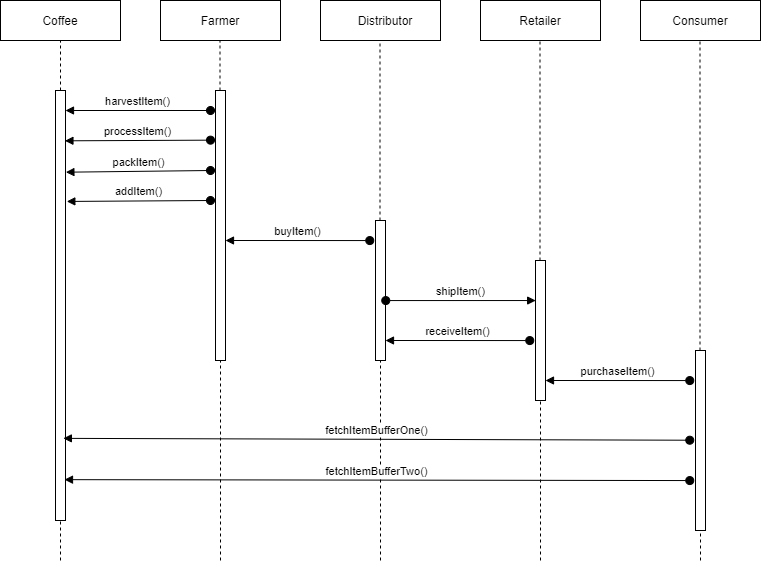

The diagram above was exported from draw.io. Its source (the exported page's mxGraphModel, read from the mxfile embedded in the PNG):
<mxGraphModel dx="1022" dy="437" grid="1" gridSize="10" guides="1" tooltips="1" connect="1" arrows="1" fold="1" page="1" pageScale="1" pageWidth="850" pageHeight="1100" math="0" shadow="0">
  <root>
    <mxCell id="0" />
    <mxCell id="1" parent="0" />
    <mxCell id="ulnUCjhqg8VWDx5EgpE1-1" value="" style="rounded=0;whiteSpace=wrap;html=1;" vertex="1" parent="1">
      <mxGeometry x="40" y="40" width="120" height="40" as="geometry" />
    </mxCell>
    <mxCell id="ulnUCjhqg8VWDx5EgpE1-2" value="" style="rounded=0;whiteSpace=wrap;html=1;" vertex="1" parent="1">
      <mxGeometry x="200" y="40" width="120" height="40" as="geometry" />
    </mxCell>
    <mxCell id="ulnUCjhqg8VWDx5EgpE1-3" value="" style="rounded=0;whiteSpace=wrap;html=1;" vertex="1" parent="1">
      <mxGeometry x="360" y="40" width="120" height="40" as="geometry" />
    </mxCell>
    <mxCell id="ulnUCjhqg8VWDx5EgpE1-4" value="" style="rounded=0;whiteSpace=wrap;html=1;" vertex="1" parent="1">
      <mxGeometry x="520" y="40" width="120" height="40" as="geometry" />
    </mxCell>
    <mxCell id="ulnUCjhqg8VWDx5EgpE1-5" value="" style="rounded=0;whiteSpace=wrap;html=1;" vertex="1" parent="1">
      <mxGeometry x="680" y="40" width="120" height="40" as="geometry" />
    </mxCell>
    <mxCell id="ulnUCjhqg8VWDx5EgpE1-6" value="" style="endArrow=none;dashed=1;html=1;entryX=0.5;entryY=1;entryDx=0;entryDy=0;" edge="1" parent="1" source="ulnUCjhqg8VWDx5EgpE1-15" target="ulnUCjhqg8VWDx5EgpE1-1">
      <mxGeometry width="50" height="50" relative="1" as="geometry">
        <mxPoint x="100" y="520" as="sourcePoint" />
        <mxPoint x="230" y="180" as="targetPoint" />
      </mxGeometry>
    </mxCell>
    <mxCell id="ulnUCjhqg8VWDx5EgpE1-7" value="" style="endArrow=none;dashed=1;html=1;entryX=0.5;entryY=1;entryDx=0;entryDy=0;" edge="1" parent="1" source="ulnUCjhqg8VWDx5EgpE1-21">
      <mxGeometry width="50" height="50" relative="1" as="geometry">
        <mxPoint x="259.5" y="520" as="sourcePoint" />
        <mxPoint x="259.5" y="80" as="targetPoint" />
      </mxGeometry>
    </mxCell>
    <mxCell id="ulnUCjhqg8VWDx5EgpE1-8" value="" style="endArrow=none;dashed=1;html=1;entryX=0.5;entryY=1;entryDx=0;entryDy=0;" edge="1" parent="1" source="ulnUCjhqg8VWDx5EgpE1-23">
      <mxGeometry width="50" height="50" relative="1" as="geometry">
        <mxPoint x="419.5" y="520" as="sourcePoint" />
        <mxPoint x="419.5" y="80" as="targetPoint" />
      </mxGeometry>
    </mxCell>
    <mxCell id="ulnUCjhqg8VWDx5EgpE1-9" value="" style="endArrow=none;dashed=1;html=1;entryX=0.5;entryY=1;entryDx=0;entryDy=0;" edge="1" parent="1" source="ulnUCjhqg8VWDx5EgpE1-27">
      <mxGeometry width="50" height="50" relative="1" as="geometry">
        <mxPoint x="579.5" y="520" as="sourcePoint" />
        <mxPoint x="579.5" y="80" as="targetPoint" />
      </mxGeometry>
    </mxCell>
    <mxCell id="ulnUCjhqg8VWDx5EgpE1-10" value="" style="endArrow=none;dashed=1;html=1;entryX=0.5;entryY=1;entryDx=0;entryDy=0;" edge="1" parent="1" source="ulnUCjhqg8VWDx5EgpE1-30">
      <mxGeometry width="50" height="50" relative="1" as="geometry">
        <mxPoint x="739.5" y="520" as="sourcePoint" />
        <mxPoint x="739.5" y="80" as="targetPoint" />
      </mxGeometry>
    </mxCell>
    <mxCell id="ulnUCjhqg8VWDx5EgpE1-16" value="harvestItem()" style="html=1;verticalAlign=bottom;startArrow=oval;endArrow=block;startSize=8;" edge="1" target="ulnUCjhqg8VWDx5EgpE1-15" parent="1">
      <mxGeometry relative="1" as="geometry">
        <mxPoint x="250" y="150" as="sourcePoint" />
      </mxGeometry>
    </mxCell>
    <mxCell id="ulnUCjhqg8VWDx5EgpE1-15" value="" style="html=1;points=[];perimeter=orthogonalPerimeter;" vertex="1" parent="1">
      <mxGeometry x="95" y="130" width="10" height="430" as="geometry" />
    </mxCell>
    <mxCell id="ulnUCjhqg8VWDx5EgpE1-17" value="" style="endArrow=none;dashed=1;html=1;entryX=0.5;entryY=1;entryDx=0;entryDy=0;" edge="1" parent="1" target="ulnUCjhqg8VWDx5EgpE1-15">
      <mxGeometry width="50" height="50" relative="1" as="geometry">
        <mxPoint x="100" y="600" as="sourcePoint" />
        <mxPoint x="100" y="80" as="targetPoint" />
      </mxGeometry>
    </mxCell>
    <mxCell id="ulnUCjhqg8VWDx5EgpE1-18" value="processItem()" style="html=1;verticalAlign=bottom;startArrow=oval;endArrow=block;startSize=8;entryX=0.943;entryY=0.117;entryDx=0;entryDy=0;entryPerimeter=0;" edge="1" parent="1" target="ulnUCjhqg8VWDx5EgpE1-15">
      <mxGeometry relative="1" as="geometry">
        <mxPoint x="250" y="179.66" as="sourcePoint" />
        <mxPoint x="120" y="180" as="targetPoint" />
      </mxGeometry>
    </mxCell>
    <mxCell id="ulnUCjhqg8VWDx5EgpE1-19" value="packItem()" style="html=1;verticalAlign=bottom;startArrow=oval;endArrow=block;startSize=8;entryX=1.038;entryY=0.19;entryDx=0;entryDy=0;entryPerimeter=0;" edge="1" parent="1" target="ulnUCjhqg8VWDx5EgpE1-15">
      <mxGeometry relative="1" as="geometry">
        <mxPoint x="250" y="209.99999999999997" as="sourcePoint" />
        <mxPoint x="95" y="209.99999999999997" as="targetPoint" />
      </mxGeometry>
    </mxCell>
    <mxCell id="ulnUCjhqg8VWDx5EgpE1-20" value="addItem()" style="html=1;verticalAlign=bottom;startArrow=oval;endArrow=block;startSize=8;entryX=1.133;entryY=0.258;entryDx=0;entryDy=0;entryPerimeter=0;" edge="1" parent="1" target="ulnUCjhqg8VWDx5EgpE1-15">
      <mxGeometry relative="1" as="geometry">
        <mxPoint x="250" y="240" as="sourcePoint" />
        <mxPoint x="95" y="240" as="targetPoint" />
      </mxGeometry>
    </mxCell>
    <mxCell id="ulnUCjhqg8VWDx5EgpE1-21" value="" style="html=1;points=[];perimeter=orthogonalPerimeter;" vertex="1" parent="1">
      <mxGeometry x="255" y="130" width="10" height="270" as="geometry" />
    </mxCell>
    <mxCell id="ulnUCjhqg8VWDx5EgpE1-22" value="" style="endArrow=none;dashed=1;html=1;entryX=0.5;entryY=1;entryDx=0;entryDy=0;" edge="1" parent="1" target="ulnUCjhqg8VWDx5EgpE1-21">
      <mxGeometry width="50" height="50" relative="1" as="geometry">
        <mxPoint x="260" y="600" as="sourcePoint" />
        <mxPoint x="259.5" y="80" as="targetPoint" />
      </mxGeometry>
    </mxCell>
    <mxCell id="ulnUCjhqg8VWDx5EgpE1-23" value="" style="html=1;points=[];perimeter=orthogonalPerimeter;" vertex="1" parent="1">
      <mxGeometry x="415" y="260" width="10" height="140" as="geometry" />
    </mxCell>
    <mxCell id="ulnUCjhqg8VWDx5EgpE1-24" value="" style="endArrow=none;dashed=1;html=1;entryX=0.5;entryY=1;entryDx=0;entryDy=0;" edge="1" parent="1" target="ulnUCjhqg8VWDx5EgpE1-23">
      <mxGeometry width="50" height="50" relative="1" as="geometry">
        <mxPoint x="420" y="600" as="sourcePoint" />
        <mxPoint x="419.5" y="80" as="targetPoint" />
      </mxGeometry>
    </mxCell>
    <mxCell id="ulnUCjhqg8VWDx5EgpE1-25" value="buyItem()" style="html=1;verticalAlign=bottom;startArrow=oval;endArrow=block;startSize=8;entryX=1.074;entryY=0.571;entryDx=0;entryDy=0;entryPerimeter=0;" edge="1" parent="1">
      <mxGeometry relative="1" as="geometry">
        <mxPoint x="409.26" y="280.06" as="sourcePoint" />
        <mxPoint x="265" y="280" as="targetPoint" />
      </mxGeometry>
    </mxCell>
    <mxCell id="ulnUCjhqg8VWDx5EgpE1-26" value="receiveItem()" style="html=1;verticalAlign=bottom;startArrow=oval;endArrow=block;startSize=8;entryX=1.074;entryY=0.571;entryDx=0;entryDy=0;entryPerimeter=0;" edge="1" parent="1">
      <mxGeometry relative="1" as="geometry">
        <mxPoint x="569.26" y="380.05999999999995" as="sourcePoint" />
        <mxPoint x="425" y="380" as="targetPoint" />
      </mxGeometry>
    </mxCell>
    <mxCell id="ulnUCjhqg8VWDx5EgpE1-27" value="" style="html=1;points=[];perimeter=orthogonalPerimeter;" vertex="1" parent="1">
      <mxGeometry x="575" y="300" width="10" height="140" as="geometry" />
    </mxCell>
    <mxCell id="ulnUCjhqg8VWDx5EgpE1-28" value="" style="endArrow=none;dashed=1;html=1;entryX=0.5;entryY=1;entryDx=0;entryDy=0;" edge="1" parent="1" target="ulnUCjhqg8VWDx5EgpE1-27">
      <mxGeometry width="50" height="50" relative="1" as="geometry">
        <mxPoint x="580" y="600" as="sourcePoint" />
        <mxPoint x="579.5" y="80" as="targetPoint" />
      </mxGeometry>
    </mxCell>
    <mxCell id="ulnUCjhqg8VWDx5EgpE1-29" value="shipItem()" style="html=1;verticalAlign=bottom;startArrow=oval;endArrow=block;startSize=8;entryX=0.016;entryY=0.286;entryDx=0;entryDy=0;entryPerimeter=0;" edge="1" parent="1" target="ulnUCjhqg8VWDx5EgpE1-27">
      <mxGeometry relative="1" as="geometry">
        <mxPoint x="425.2600000000001" y="340.05999999999995" as="sourcePoint" />
        <mxPoint x="577" y="340" as="targetPoint" />
      </mxGeometry>
    </mxCell>
    <mxCell id="ulnUCjhqg8VWDx5EgpE1-30" value="" style="html=1;points=[];perimeter=orthogonalPerimeter;" vertex="1" parent="1">
      <mxGeometry x="735" y="390" width="10" height="180" as="geometry" />
    </mxCell>
    <mxCell id="ulnUCjhqg8VWDx5EgpE1-31" value="" style="endArrow=none;dashed=1;html=1;entryX=0.5;entryY=1;entryDx=0;entryDy=0;" edge="1" parent="1" target="ulnUCjhqg8VWDx5EgpE1-30">
      <mxGeometry width="50" height="50" relative="1" as="geometry">
        <mxPoint x="740" y="600" as="sourcePoint" />
        <mxPoint x="739.5" y="80" as="targetPoint" />
      </mxGeometry>
    </mxCell>
    <mxCell id="ulnUCjhqg8VWDx5EgpE1-32" value="purchaseItem()" style="html=1;verticalAlign=bottom;startArrow=oval;endArrow=block;startSize=8;entryX=1.074;entryY=0.571;entryDx=0;entryDy=0;entryPerimeter=0;" edge="1" parent="1">
      <mxGeometry relative="1" as="geometry">
        <mxPoint x="729.2600000000001" y="420.05999999999995" as="sourcePoint" />
        <mxPoint x="585" y="420" as="targetPoint" />
      </mxGeometry>
    </mxCell>
    <mxCell id="ulnUCjhqg8VWDx5EgpE1-33" value="fetchItemBufferOne()" style="html=1;verticalAlign=bottom;startArrow=oval;endArrow=block;startSize=8;entryX=0.786;entryY=0.809;entryDx=0;entryDy=0;entryPerimeter=0;" edge="1" parent="1" target="ulnUCjhqg8VWDx5EgpE1-15">
      <mxGeometry relative="1" as="geometry">
        <mxPoint x="729.2600000000001" y="479.7199999999999" as="sourcePoint" />
        <mxPoint x="100" y="478" as="targetPoint" />
      </mxGeometry>
    </mxCell>
    <mxCell id="ulnUCjhqg8VWDx5EgpE1-34" value="fetchItemBufferTwo()" style="html=1;verticalAlign=bottom;startArrow=oval;endArrow=block;startSize=8;entryX=0.9;entryY=0.905;entryDx=0;entryDy=0;entryPerimeter=0;" edge="1" parent="1" target="ulnUCjhqg8VWDx5EgpE1-15">
      <mxGeometry relative="1" as="geometry">
        <mxPoint x="729.2600000000001" y="520.06" as="sourcePoint" />
        <mxPoint x="110" y="520" as="targetPoint" />
      </mxGeometry>
    </mxCell>
    <mxCell id="ulnUCjhqg8VWDx5EgpE1-36" value="Coffee" style="text;html=1;strokeColor=none;fillColor=none;align=center;verticalAlign=middle;whiteSpace=wrap;rounded=0;" vertex="1" parent="1">
      <mxGeometry x="80" y="50" width="40" height="20" as="geometry" />
    </mxCell>
    <mxCell id="ulnUCjhqg8VWDx5EgpE1-37" value="Farmer" style="text;html=1;strokeColor=none;fillColor=none;align=center;verticalAlign=middle;whiteSpace=wrap;rounded=0;" vertex="1" parent="1">
      <mxGeometry x="240" y="50" width="40" height="20" as="geometry" />
    </mxCell>
    <mxCell id="ulnUCjhqg8VWDx5EgpE1-38" value="Distributor" style="text;html=1;strokeColor=none;fillColor=none;align=center;verticalAlign=middle;whiteSpace=wrap;rounded=0;" vertex="1" parent="1">
      <mxGeometry x="405" y="50" width="40" height="20" as="geometry" />
    </mxCell>
    <mxCell id="ulnUCjhqg8VWDx5EgpE1-39" value="Retailer" style="text;html=1;strokeColor=none;fillColor=none;align=center;verticalAlign=middle;whiteSpace=wrap;rounded=0;" vertex="1" parent="1">
      <mxGeometry x="560" y="50" width="40" height="20" as="geometry" />
    </mxCell>
    <mxCell id="ulnUCjhqg8VWDx5EgpE1-41" value="Consumer" style="text;html=1;strokeColor=none;fillColor=none;align=center;verticalAlign=middle;whiteSpace=wrap;rounded=0;" vertex="1" parent="1">
      <mxGeometry x="720" y="50" width="40" height="20" as="geometry" />
    </mxCell>
  </root>
</mxGraphModel>